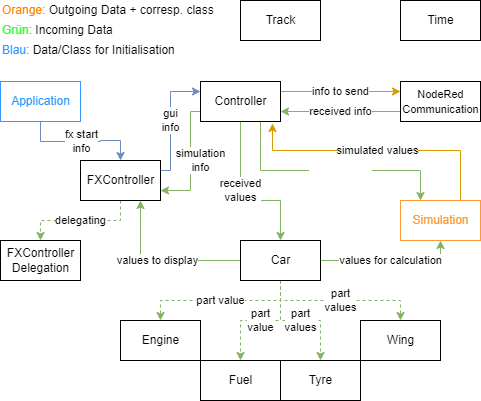

The diagram above was exported from draw.io. Its source (the exported page's mxGraphModel, read from the mxfile embedded in the PNG):
<mxGraphModel dx="745" dy="735" grid="1" gridSize="10" guides="1" tooltips="1" connect="1" arrows="1" fold="1" page="1" pageScale="1" pageWidth="827" pageHeight="1169" math="0" shadow="0">
  <root>
    <mxCell id="0" />
    <mxCell id="1" parent="0" />
    <mxCell id="35" value="fx start&lt;br&gt;info" style="edgeStyle=orthogonalEdgeStyle;rounded=0;orthogonalLoop=1;jettySize=auto;html=1;exitX=0.5;exitY=1;exitDx=0;exitDy=0;entryX=0.5;entryY=0;entryDx=0;entryDy=0;fillColor=#dae8fc;strokeColor=#6c8ebf;" parent="1" source="2" target="4" edge="1">
      <mxGeometry relative="1" as="geometry" />
    </mxCell>
    <mxCell id="2" value="Application" style="html=1;strokeColor=#3399FF;fontColor=#3399FF;" parent="1" vertex="1">
      <mxGeometry x="40" y="201" width="80" height="40" as="geometry" />
    </mxCell>
    <mxCell id="27" value="received info" style="edgeStyle=orthogonalEdgeStyle;rounded=0;orthogonalLoop=1;jettySize=auto;html=1;exitX=0;exitY=0.75;exitDx=0;exitDy=0;entryX=1;entryY=0.75;entryDx=0;entryDy=0;fillColor=#d5e8d4;strokeColor=#82b366;" parent="1" source="3" target="6" edge="1">
      <mxGeometry relative="1" as="geometry" />
    </mxCell>
    <mxCell id="3" value="&lt;font style=&quot;font-size: 11px&quot;&gt;NodeRed&lt;br&gt;&lt;/font&gt;&lt;font style=&quot;font-size: 11px&quot;&gt;Communication&lt;/font&gt;" style="html=1;" parent="1" vertex="1">
      <mxGeometry x="440" y="201" width="80" height="40" as="geometry" />
    </mxCell>
    <mxCell id="22" value="delegating" style="edgeStyle=orthogonalEdgeStyle;rounded=0;orthogonalLoop=1;jettySize=auto;html=1;exitX=0.5;exitY=1;exitDx=0;exitDy=0;dashed=1;entryX=0.5;entryY=0;entryDx=0;entryDy=0;fillColor=#d5e8d4;strokeColor=#82b366;" parent="1" source="4" target="5" edge="1">
      <mxGeometry relative="1" as="geometry">
        <Array as="points">
          <mxPoint x="160" y="340" />
          <mxPoint x="80" y="340" />
        </Array>
      </mxGeometry>
    </mxCell>
    <mxCell id="31" value="gui&lt;br&gt;info" style="edgeStyle=orthogonalEdgeStyle;rounded=0;orthogonalLoop=1;jettySize=auto;html=1;exitX=1;exitY=0.25;exitDx=0;exitDy=0;entryX=0;entryY=0.25;entryDx=0;entryDy=0;fillColor=#dae8fc;strokeColor=#6c8ebf;" parent="1" source="4" target="6" edge="1">
      <mxGeometry relative="1" as="geometry">
        <Array as="points">
          <mxPoint x="210" y="290" />
          <mxPoint x="210" y="211" />
        </Array>
      </mxGeometry>
    </mxCell>
    <mxCell id="4" value="FXController" style="html=1;" parent="1" vertex="1">
      <mxGeometry x="120" y="280" width="80" height="40" as="geometry" />
    </mxCell>
    <mxCell id="5" value="FXController&lt;br&gt;Delegation" style="html=1;" parent="1" vertex="1">
      <mxGeometry x="40" y="360" width="80" height="40" as="geometry" />
    </mxCell>
    <mxCell id="26" value="info to send" style="edgeStyle=orthogonalEdgeStyle;rounded=0;orthogonalLoop=1;jettySize=auto;html=1;exitX=1;exitY=0.25;exitDx=0;exitDy=0;entryX=0;entryY=0.25;entryDx=0;entryDy=0;fillColor=#ffe6cc;strokeColor=#d79b00;" parent="1" source="6" target="3" edge="1">
      <mxGeometry relative="1" as="geometry" />
    </mxCell>
    <mxCell id="28" value="received&lt;br&gt;values" style="edgeStyle=orthogonalEdgeStyle;rounded=0;orthogonalLoop=1;jettySize=auto;html=1;exitX=0.5;exitY=1;exitDx=0;exitDy=0;entryX=0.5;entryY=0;entryDx=0;entryDy=0;fillColor=#d5e8d4;strokeColor=#82b366;" parent="1" source="6" target="8" edge="1">
      <mxGeometry x="-0.1321" relative="1" as="geometry">
        <Array as="points">
          <mxPoint x="280" y="320" />
          <mxPoint x="320" y="320" />
        </Array>
        <mxPoint as="offset" />
      </mxGeometry>
    </mxCell>
    <mxCell id="32" value="simulation&lt;br&gt;info" style="edgeStyle=orthogonalEdgeStyle;rounded=0;orthogonalLoop=1;jettySize=auto;html=1;exitX=0;exitY=0.75;exitDx=0;exitDy=0;entryX=1;entryY=0.75;entryDx=0;entryDy=0;fillColor=#d5e8d4;strokeColor=#82b366;" parent="1" source="6" target="4" edge="1">
      <mxGeometry x="-0.0084" y="10" relative="1" as="geometry">
        <Array as="points">
          <mxPoint x="230" y="231" />
          <mxPoint x="230" y="310" />
        </Array>
        <mxPoint as="offset" />
      </mxGeometry>
    </mxCell>
    <mxCell id="54" value="&lt;font color=&quot;#ffffff&quot;&gt;relevant data&lt;/font&gt;" style="edgeStyle=orthogonalEdgeStyle;rounded=0;orthogonalLoop=1;jettySize=auto;html=1;exitX=0.75;exitY=1;exitDx=0;exitDy=0;entryX=0.25;entryY=0;entryDx=0;entryDy=0;fontColor=#3399FF;verticalAlign=bottom;fillColor=#d5e8d4;strokeColor=#82b366;" parent="1" source="6" target="7" edge="1">
      <mxGeometry x="0.0795" y="-10" relative="1" as="geometry">
        <Array as="points">
          <mxPoint x="300" y="290" />
          <mxPoint x="460" y="290" />
        </Array>
        <mxPoint as="offset" />
      </mxGeometry>
    </mxCell>
    <mxCell id="6" value="Controller" style="html=1;" parent="1" vertex="1">
      <mxGeometry x="240" y="201" width="80" height="40" as="geometry" />
    </mxCell>
    <mxCell id="30" value="simulated values" style="edgeStyle=orthogonalEdgeStyle;rounded=0;orthogonalLoop=1;jettySize=auto;html=1;exitX=0.75;exitY=0;exitDx=0;exitDy=0;entryX=0.9;entryY=1.05;entryDx=0;entryDy=0;fillColor=#ffe6cc;strokeColor=#d79b00;entryPerimeter=0;" parent="1" source="7" target="6" edge="1">
      <mxGeometry relative="1" as="geometry">
        <Array as="points">
          <mxPoint x="500" y="270" />
          <mxPoint x="312" y="270" />
        </Array>
      </mxGeometry>
    </mxCell>
    <mxCell id="7" value="Simulation" style="html=1;fillColor=default;strokeColor=#FF9933;fontColor=#FF9933;" parent="1" vertex="1">
      <mxGeometry x="440" y="320" width="80" height="40" as="geometry" />
    </mxCell>
    <mxCell id="17" value="part value" style="edgeStyle=orthogonalEdgeStyle;rounded=0;orthogonalLoop=1;jettySize=auto;html=1;exitX=0.5;exitY=1;exitDx=0;exitDy=0;entryX=0.5;entryY=0;entryDx=0;entryDy=0;dashed=1;fillColor=#d5e8d4;strokeColor=#82b366;" parent="1" source="8" target="11" edge="1">
      <mxGeometry relative="1" as="geometry" />
    </mxCell>
    <mxCell id="18" value="part&lt;br&gt;values" style="edgeStyle=orthogonalEdgeStyle;rounded=0;orthogonalLoop=1;jettySize=auto;html=1;exitX=0.5;exitY=1;exitDx=0;exitDy=0;entryX=0.5;entryY=0;entryDx=0;entryDy=0;dashed=1;fillColor=#d5e8d4;strokeColor=#82b366;" parent="1" source="8" target="14" edge="1">
      <mxGeometry relative="1" as="geometry" />
    </mxCell>
    <mxCell id="19" value="part&lt;br&gt;value" style="edgeStyle=orthogonalEdgeStyle;rounded=0;orthogonalLoop=1;jettySize=auto;html=1;exitX=0.5;exitY=1;exitDx=0;exitDy=0;entryX=0.5;entryY=0;entryDx=0;entryDy=0;dashed=1;fillColor=#d5e8d4;strokeColor=#82b366;" parent="1" source="8" target="12" edge="1">
      <mxGeometry relative="1" as="geometry" />
    </mxCell>
    <mxCell id="20" value="part&lt;br&gt;values" style="edgeStyle=orthogonalEdgeStyle;rounded=0;orthogonalLoop=1;jettySize=auto;html=1;exitX=0.5;exitY=1;exitDx=0;exitDy=0;entryX=0.5;entryY=0;entryDx=0;entryDy=0;dashed=1;fillColor=#d5e8d4;strokeColor=#82b366;" parent="1" source="8" target="13" edge="1">
      <mxGeometry relative="1" as="geometry" />
    </mxCell>
    <mxCell id="39" style="edgeStyle=orthogonalEdgeStyle;rounded=0;orthogonalLoop=1;jettySize=auto;html=1;exitX=0;exitY=0.5;exitDx=0;exitDy=0;entryX=0.75;entryY=1;entryDx=0;entryDy=0;fillColor=#d5e8d4;strokeColor=#82b366;" parent="1" source="8" target="4" edge="1">
      <mxGeometry relative="1" as="geometry" />
    </mxCell>
    <mxCell id="40" value="values to display" style="edgeLabel;html=1;align=center;verticalAlign=middle;resizable=0;points=[];" parent="39" vertex="1" connectable="0">
      <mxGeometry x="0.05" y="-1" relative="1" as="geometry">
        <mxPoint as="offset" />
      </mxGeometry>
    </mxCell>
    <mxCell id="41" value="values for calculation" style="edgeStyle=orthogonalEdgeStyle;rounded=0;orthogonalLoop=1;jettySize=auto;html=1;exitX=1;exitY=0.5;exitDx=0;exitDy=0;entryX=0.5;entryY=1;entryDx=0;entryDy=0;fillColor=#d5e8d4;strokeColor=#82b366;" parent="1" source="8" target="7" edge="1">
      <mxGeometry relative="1" as="geometry" />
    </mxCell>
    <mxCell id="8" value="Car" style="html=1;" parent="1" vertex="1">
      <mxGeometry x="280" y="360" width="80" height="40" as="geometry" />
    </mxCell>
    <mxCell id="9" value="Track" style="html=1;" parent="1" vertex="1">
      <mxGeometry x="280" y="120" width="80" height="40" as="geometry" />
    </mxCell>
    <mxCell id="10" value="Time" style="html=1;" parent="1" vertex="1">
      <mxGeometry x="440" y="120" width="80" height="40" as="geometry" />
    </mxCell>
    <mxCell id="11" value="Engine" style="html=1;" parent="1" vertex="1">
      <mxGeometry x="160" y="440" width="80" height="40" as="geometry" />
    </mxCell>
    <mxCell id="12" value="Fuel" style="html=1;" parent="1" vertex="1">
      <mxGeometry x="240" y="480" width="80" height="40" as="geometry" />
    </mxCell>
    <mxCell id="13" value="Tyre" style="html=1;" parent="1" vertex="1">
      <mxGeometry x="320" y="480" width="80" height="40" as="geometry" />
    </mxCell>
    <mxCell id="14" value="Wing" style="html=1;" parent="1" vertex="1">
      <mxGeometry x="400" y="440" width="80" height="40" as="geometry" />
    </mxCell>
    <mxCell id="47" value="&lt;font color=&quot;#ff8000&quot;&gt;Orange:&lt;/font&gt;&amp;nbsp;Outgoing Data + corresp. class" style="text;html=1;strokeColor=none;fillColor=none;align=left;verticalAlign=middle;whiteSpace=wrap;rounded=0;" parent="1" vertex="1">
      <mxGeometry x="40" y="120" width="220" height="20" as="geometry" />
    </mxCell>
    <mxCell id="48" value="&lt;font color=&quot;#33ff33&quot;&gt;Grün:&lt;/font&gt; Incoming Data" style="text;html=1;strokeColor=none;fillColor=none;align=left;verticalAlign=middle;whiteSpace=wrap;rounded=0;" parent="1" vertex="1">
      <mxGeometry x="40" y="140" width="220" height="20" as="geometry" />
    </mxCell>
    <mxCell id="49" value="&lt;font color=&quot;#3399ff&quot;&gt;Blau:&lt;/font&gt; Data/Class for Initialisation" style="text;html=1;align=left;verticalAlign=middle;whiteSpace=wrap;rounded=0;" parent="1" vertex="1">
      <mxGeometry x="40" y="160" width="220" height="20" as="geometry" />
    </mxCell>
  </root>
</mxGraphModel>